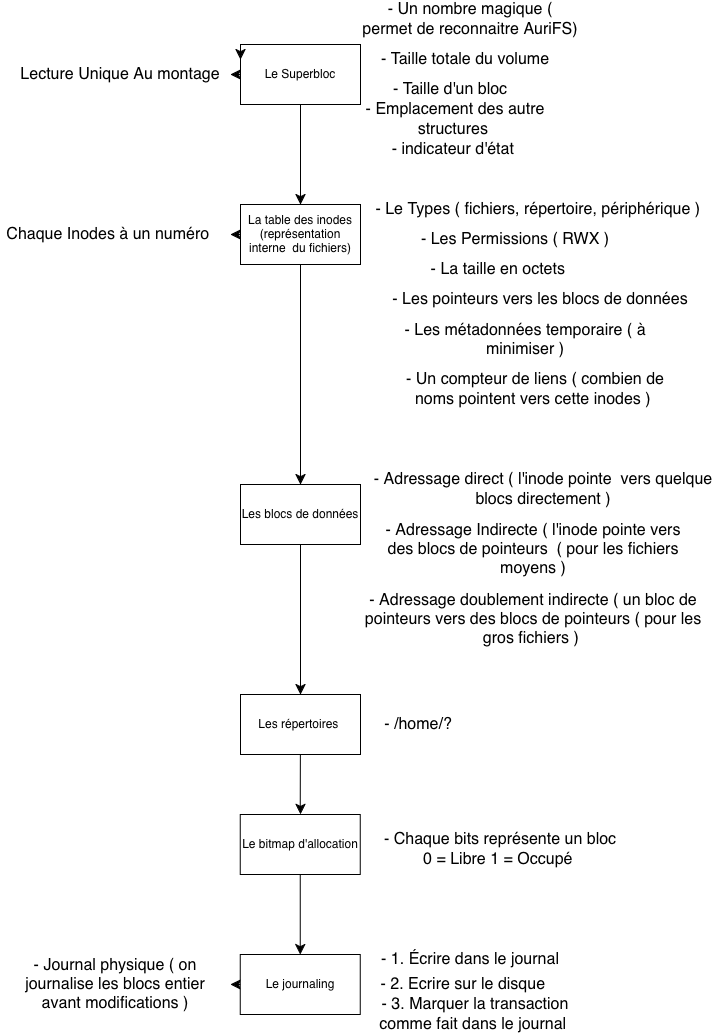

The diagram above was exported from draw.io. Its source (the exported page's mxGraphModel, read from the mxfile embedded in the PNG):
<mxGraphModel dx="1118" dy="832" grid="1" gridSize="10" guides="1" tooltips="1" connect="1" arrows="1" fold="1" page="1" pageScale="1" pageWidth="850" pageHeight="1100" math="0" shadow="0">
  <root>
    <mxCell id="0" />
    <mxCell id="1" parent="0" />
    <mxCell id="D0VfxndzWkGoJ3FXvAuj-19" edge="1" parent="1" source="D0VfxndzWkGoJ3FXvAuj-1" style="edgeStyle=none;curved=1;rounded=0;orthogonalLoop=1;jettySize=auto;html=1;exitX=0;exitY=0.5;exitDx=0;exitDy=0;fontSize=12;startSize=8;endSize=8;" target="D0VfxndzWkGoJ3FXvAuj-20">
      <mxGeometry relative="1" as="geometry">
        <mxPoint x="300" y="80" as="targetPoint" />
      </mxGeometry>
    </mxCell>
    <mxCell id="D0VfxndzWkGoJ3FXvAuj-21" edge="1" parent="1" source="D0VfxndzWkGoJ3FXvAuj-1" style="edgeStyle=none;curved=1;rounded=0;orthogonalLoop=1;jettySize=auto;html=1;exitX=0.5;exitY=1;exitDx=0;exitDy=0;fontSize=12;startSize=8;endSize=8;">
      <mxGeometry relative="1" as="geometry">
        <mxPoint x="400" y="210" as="targetPoint" />
      </mxGeometry>
    </mxCell>
    <mxCell id="D0VfxndzWkGoJ3FXvAuj-1" parent="1" style="whiteSpace=wrap;html=1;" value="&lt;div&gt;Le Superbloc&lt;/div&gt;" vertex="1">
      <mxGeometry height="60" width="120" x="340" y="50" as="geometry" />
    </mxCell>
    <mxCell id="D0VfxndzWkGoJ3FXvAuj-13" parent="1" style="text;html=1;whiteSpace=wrap;strokeColor=none;fillColor=none;align=center;verticalAlign=middle;rounded=0;fontSize=16;" value="- Un nombre magique ( permet de reconnaitre AuriFS)" vertex="1">
      <mxGeometry height="30" width="220" x="460" y="10" as="geometry" />
    </mxCell>
    <mxCell id="D0VfxndzWkGoJ3FXvAuj-14" parent="1" style="text;html=1;whiteSpace=wrap;strokeColor=none;fillColor=none;align=center;verticalAlign=middle;rounded=0;fontSize=16;" value="- Taille totale du volume" vertex="1">
      <mxGeometry height="30" width="230" x="450" y="50" as="geometry" />
    </mxCell>
    <mxCell id="D0VfxndzWkGoJ3FXvAuj-15" parent="1" style="text;html=1;whiteSpace=wrap;strokeColor=none;fillColor=none;align=center;verticalAlign=middle;rounded=0;fontSize=16;" value="- Taille d'un bloc" vertex="1">
      <mxGeometry height="30" width="220" x="440" y="80" as="geometry" />
    </mxCell>
    <mxCell id="D0VfxndzWkGoJ3FXvAuj-16" edge="1" parent="1" source="D0VfxndzWkGoJ3FXvAuj-1" style="edgeStyle=orthogonalEdgeStyle;curved=1;rounded=0;orthogonalLoop=1;jettySize=auto;html=1;innerLoopWaypoints=1;exitX=0;exitY=0;exitDx=0;exitDy=0;entryX=0;entryY=0.25;entryDx=0;entryDy=0;fontSize=12;startSize=8;endSize=8;" target="D0VfxndzWkGoJ3FXvAuj-1">
      <mxGeometry relative="1" as="geometry" />
    </mxCell>
    <mxCell id="D0VfxndzWkGoJ3FXvAuj-17" parent="1" style="text;html=1;whiteSpace=wrap;strokeColor=none;fillColor=none;align=center;verticalAlign=middle;rounded=0;fontSize=16;" value="- Emplacement des autre structures&amp;nbsp;" vertex="1">
      <mxGeometry height="30" width="250" x="430" y="110" as="geometry" />
    </mxCell>
    <mxCell id="D0VfxndzWkGoJ3FXvAuj-18" parent="1" style="text;html=1;whiteSpace=wrap;strokeColor=none;fillColor=none;align=center;verticalAlign=middle;rounded=0;fontSize=16;" value="- indicateur d'état&amp;nbsp;" vertex="1">
      <mxGeometry height="30" width="190" x="460" y="140" as="geometry" />
    </mxCell>
    <mxCell id="D0VfxndzWkGoJ3FXvAuj-20" parent="1" style="text;html=1;whiteSpace=wrap;strokeColor=none;fillColor=none;align=center;verticalAlign=middle;rounded=0;fontSize=16;" value="Lecture Unique Au montage" vertex="1">
      <mxGeometry height="30" width="220" x="110" y="65" as="geometry" />
    </mxCell>
    <mxCell id="D0VfxndzWkGoJ3FXvAuj-29" edge="1" parent="1" source="D0VfxndzWkGoJ3FXvAuj-22" style="edgeStyle=none;curved=1;rounded=0;orthogonalLoop=1;jettySize=auto;html=1;exitX=0;exitY=0.5;exitDx=0;exitDy=0;fontSize=12;startSize=8;endSize=8;">
      <mxGeometry relative="1" as="geometry">
        <mxPoint x="330" y="240" as="targetPoint" />
      </mxGeometry>
    </mxCell>
    <mxCell id="D0VfxndzWkGoJ3FXvAuj-31" edge="1" parent="1" source="D0VfxndzWkGoJ3FXvAuj-22" style="edgeStyle=none;curved=1;rounded=0;orthogonalLoop=1;jettySize=auto;html=1;exitX=0.5;exitY=1;exitDx=0;exitDy=0;fontSize=12;startSize=8;endSize=8;" target="D0VfxndzWkGoJ3FXvAuj-32">
      <mxGeometry relative="1" as="geometry">
        <mxPoint x="400" y="500" as="targetPoint" />
      </mxGeometry>
    </mxCell>
    <mxCell id="D0VfxndzWkGoJ3FXvAuj-22" parent="1" style="rounded=0;whiteSpace=wrap;html=1;" value="&lt;div&gt;La table des inodes&lt;/div&gt;&lt;div&gt;(représentation interne&amp;nbsp; du fichiers)&lt;/div&gt;" vertex="1">
      <mxGeometry height="60" width="120" x="340" y="210" as="geometry" />
    </mxCell>
    <mxCell id="D0VfxndzWkGoJ3FXvAuj-23" parent="1" style="text;html=1;whiteSpace=wrap;strokeColor=none;fillColor=none;align=center;verticalAlign=middle;rounded=0;fontSize=16;" value="- Le Types ( fichiers, répertoire, périphérique )&amp;nbsp;" vertex="1">
      <mxGeometry height="30" width="340" x="470" y="200" as="geometry" />
    </mxCell>
    <mxCell id="D0VfxndzWkGoJ3FXvAuj-24" parent="1" style="text;html=1;whiteSpace=wrap;strokeColor=none;fillColor=none;align=center;verticalAlign=middle;rounded=0;fontSize=16;" value="- Les Permissions ( RWX )" vertex="1">
      <mxGeometry height="30" width="230" x="500" y="230" as="geometry" />
    </mxCell>
    <mxCell id="D0VfxndzWkGoJ3FXvAuj-25" parent="1" style="text;html=1;whiteSpace=wrap;strokeColor=none;fillColor=none;align=center;verticalAlign=middle;rounded=0;fontSize=16;" value="- La taille en octets&amp;nbsp;" vertex="1">
      <mxGeometry height="30" width="220" x="490" y="260" as="geometry" />
    </mxCell>
    <mxCell id="D0VfxndzWkGoJ3FXvAuj-26" parent="1" style="text;html=1;whiteSpace=wrap;strokeColor=none;fillColor=none;align=center;verticalAlign=middle;rounded=0;fontSize=16;" value="- Les pointeurs vers les blocs de données" vertex="1">
      <mxGeometry height="30" width="360" x="460" y="290" as="geometry" />
    </mxCell>
    <mxCell id="D0VfxndzWkGoJ3FXvAuj-27" parent="1" style="text;html=1;whiteSpace=wrap;strokeColor=none;fillColor=none;align=center;verticalAlign=middle;rounded=0;fontSize=16;" value="&lt;div&gt;- Les métadonnées temporaire ( à minimiser )&lt;/div&gt;&lt;div&gt;&lt;br&gt;&lt;/div&gt;" vertex="1">
      <mxGeometry height="30" width="270" x="490" y="340" as="geometry" />
    </mxCell>
    <mxCell id="D0VfxndzWkGoJ3FXvAuj-28" parent="1" style="text;html=1;whiteSpace=wrap;strokeColor=none;fillColor=none;align=center;verticalAlign=middle;rounded=0;fontSize=16;" value="- Un compteur de liens ( combien de noms pointent vers cette inodes )&amp;nbsp;" vertex="1">
      <mxGeometry height="30" width="270" x="500" y="380" as="geometry" />
    </mxCell>
    <mxCell id="D0VfxndzWkGoJ3FXvAuj-30" parent="1" style="text;html=1;whiteSpace=wrap;strokeColor=none;fillColor=none;align=center;verticalAlign=middle;rounded=0;fontSize=16;" value="Chaque Inodes à un numéro&amp;nbsp;" vertex="1">
      <mxGeometry height="30" width="220" x="100" y="225" as="geometry" />
    </mxCell>
    <mxCell id="D0VfxndzWkGoJ3FXvAuj-36" edge="1" parent="1" source="D0VfxndzWkGoJ3FXvAuj-32" style="edgeStyle=none;curved=1;rounded=0;orthogonalLoop=1;jettySize=auto;html=1;exitX=0.5;exitY=1;exitDx=0;exitDy=0;fontSize=12;startSize=8;endSize=8;" target="D0VfxndzWkGoJ3FXvAuj-37">
      <mxGeometry relative="1" as="geometry">
        <mxPoint x="400" y="730" as="targetPoint" />
      </mxGeometry>
    </mxCell>
    <mxCell id="D0VfxndzWkGoJ3FXvAuj-32" parent="1" style="rounded=0;whiteSpace=wrap;html=1;" value="Les blocs de données" vertex="1">
      <mxGeometry height="60" width="120" x="340" y="490" as="geometry" />
    </mxCell>
    <mxCell id="D0VfxndzWkGoJ3FXvAuj-33" parent="1" style="text;html=1;whiteSpace=wrap;strokeColor=none;fillColor=none;align=center;verticalAlign=middle;rounded=0;fontSize=16;" value="- Adressage direct ( l'inode pointe&amp;nbsp; vers quelque blocs directement )" vertex="1">
      <mxGeometry height="30" width="350" x="467.5" y="480" as="geometry" />
    </mxCell>
    <mxCell id="D0VfxndzWkGoJ3FXvAuj-34" parent="1" style="text;html=1;whiteSpace=wrap;strokeColor=none;fillColor=none;align=center;verticalAlign=middle;rounded=0;fontSize=16;" value="- Adressage Indirecte ( l'inode pointe vers des blocs de pointeurs&amp;nbsp; ( pour les fichiers moyens )" vertex="1">
      <mxGeometry height="30" width="310" x="477.5" y="540" as="geometry" />
    </mxCell>
    <mxCell id="D0VfxndzWkGoJ3FXvAuj-35" parent="1" style="text;html=1;whiteSpace=wrap;strokeColor=none;fillColor=none;align=center;verticalAlign=middle;rounded=0;fontSize=16;" value="- Adressage doublement indirecte ( un bloc de pointeurs vers des blocs de pointeurs ( pour les gros fichiers )&amp;nbsp;" vertex="1">
      <mxGeometry height="30" width="340" x="462.5" y="610" as="geometry" />
    </mxCell>
    <mxCell id="D0VfxndzWkGoJ3FXvAuj-39" edge="1" parent="1" source="D0VfxndzWkGoJ3FXvAuj-37" style="edgeStyle=none;curved=1;rounded=0;orthogonalLoop=1;jettySize=auto;html=1;exitX=0.5;exitY=1;exitDx=0;exitDy=0;fontSize=12;startSize=8;endSize=8;" target="D0VfxndzWkGoJ3FXvAuj-40">
      <mxGeometry relative="1" as="geometry">
        <mxPoint x="399.7777777777778" y="850" as="targetPoint" />
      </mxGeometry>
    </mxCell>
    <mxCell id="D0VfxndzWkGoJ3FXvAuj-37" parent="1" style="rounded=0;whiteSpace=wrap;html=1;" value="Les répertoires&amp;nbsp;" vertex="1">
      <mxGeometry height="60" width="120" x="340" y="700" as="geometry" />
    </mxCell>
    <mxCell id="D0VfxndzWkGoJ3FXvAuj-38" parent="1" style="text;html=1;whiteSpace=wrap;strokeColor=none;fillColor=none;align=center;verticalAlign=middle;rounded=0;fontSize=16;" value="- /home/?" vertex="1">
      <mxGeometry height="30" width="80" x="477.5" y="715" as="geometry" />
    </mxCell>
    <mxCell id="D0VfxndzWkGoJ3FXvAuj-42" edge="1" parent="1" source="D0VfxndzWkGoJ3FXvAuj-40" style="edgeStyle=none;curved=1;rounded=0;orthogonalLoop=1;jettySize=auto;html=1;exitX=0.5;exitY=1;exitDx=0;exitDy=0;fontSize=12;startSize=8;endSize=8;" target="D0VfxndzWkGoJ3FXvAuj-43">
      <mxGeometry relative="1" as="geometry">
        <mxPoint x="399.7777777777778" y="930" as="targetPoint" />
      </mxGeometry>
    </mxCell>
    <mxCell id="D0VfxndzWkGoJ3FXvAuj-40" parent="1" style="rounded=0;whiteSpace=wrap;html=1;" value="&lt;div&gt;Le bitmap d'allocation&lt;/div&gt;" vertex="1">
      <mxGeometry height="60" width="120" x="339.7777777777778" y="820" as="geometry" />
    </mxCell>
    <mxCell id="D0VfxndzWkGoJ3FXvAuj-41" parent="1" style="text;html=1;whiteSpace=wrap;strokeColor=none;fillColor=none;align=center;verticalAlign=middle;rounded=0;fontSize=16;" value="- Chaque bits représente un bloc 0 = Libre 1 = Occupé&amp;nbsp;" vertex="1">
      <mxGeometry height="30" width="240" x="480" y="840" as="geometry" />
    </mxCell>
    <mxCell id="D0VfxndzWkGoJ3FXvAuj-47" edge="1" parent="1" source="D0VfxndzWkGoJ3FXvAuj-43" style="edgeStyle=none;curved=1;rounded=0;orthogonalLoop=1;jettySize=auto;html=1;exitX=0;exitY=0.5;exitDx=0;exitDy=0;fontSize=12;startSize=8;endSize=8;">
      <mxGeometry relative="1" as="geometry">
        <mxPoint x="330" y="989.9090909090908" as="targetPoint" />
      </mxGeometry>
    </mxCell>
    <mxCell id="D0VfxndzWkGoJ3FXvAuj-43" parent="1" style="rounded=0;whiteSpace=wrap;html=1;" value="Le journaling" vertex="1">
      <mxGeometry height="60" width="120" x="339.7777777777778" y="960" as="geometry" />
    </mxCell>
    <mxCell id="D0VfxndzWkGoJ3FXvAuj-44" parent="1" style="text;html=1;whiteSpace=wrap;strokeColor=none;fillColor=none;align=center;verticalAlign=middle;rounded=0;fontSize=16;" value="- 1. Écrire dans le journal" vertex="1">
      <mxGeometry height="30" width="240" x="450" y="950" as="geometry" />
    </mxCell>
    <mxCell id="D0VfxndzWkGoJ3FXvAuj-45" parent="1" style="text;html=1;whiteSpace=wrap;strokeColor=none;fillColor=none;align=center;verticalAlign=middle;rounded=0;fontSize=16;" value="- 2. Ecrire sur le disque&amp;nbsp;" vertex="1">
      <mxGeometry height="30" width="230" x="450" y="975" as="geometry" />
    </mxCell>
    <mxCell id="D0VfxndzWkGoJ3FXvAuj-46" parent="1" style="text;html=1;whiteSpace=wrap;strokeColor=none;fillColor=none;align=center;verticalAlign=middle;rounded=0;fontSize=16;" value="- 3. Marquer la transaction comme fait dans le journal&amp;nbsp;" vertex="1">
      <mxGeometry height="30" width="230" x="459.78" y="1005" as="geometry" />
    </mxCell>
    <mxCell id="D0VfxndzWkGoJ3FXvAuj-48" parent="1" style="text;html=1;whiteSpace=wrap;strokeColor=none;fillColor=none;align=center;verticalAlign=middle;rounded=0;fontSize=16;" value="- Journal physique ( on journalise les blocs entier avant modifications )" vertex="1">
      <mxGeometry height="30" width="210" x="110" y="975" as="geometry" />
    </mxCell>
  </root>
</mxGraphModel>